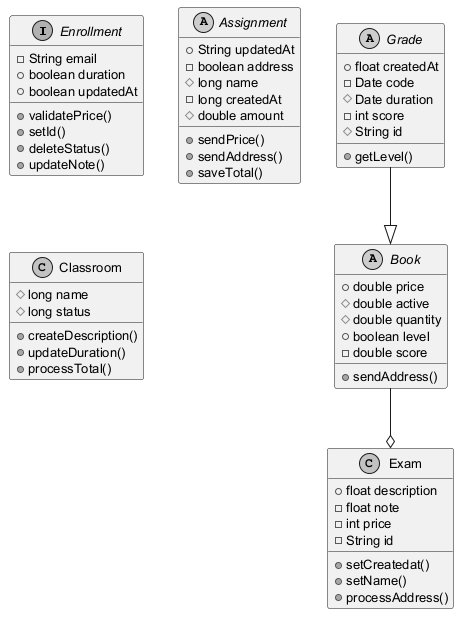

The diagram above was rendered by PlantUML. Its source (embedded in the PNG):
@startuml
skinparam monochrome true
skinparam defaultFontSize 13
interface Enrollment {
  -String email
  +boolean duration
  +boolean updatedAt
  +validatePrice()
  +setId()
  +deleteStatus()
  +updateNote()
}
abstract class Book {
  +double price
  #double active
  #double quantity
  +boolean level
  -double score
  +sendAddress()
}
abstract class Assignment {
  +String updatedAt
  -boolean address
  #long name
  -long createdAt
  #double amount
  +sendPrice()
  +sendAddress()
  +saveTotal()
}
abstract class Grade {
  +float createdAt
  -Date code
  #Date duration
  -int score
  #String id
  +getLevel()
}
class Classroom {
  #long name
  #long status
  +createDescription()
  +updateDuration()
  +processTotal()
}
class Exam {
  +float description
  -float note
  -int price
  -String id
  +setCreatedat()
  +setName()
  +processAddress()
}
Book --o Exam
Grade --|> Book
@enduml